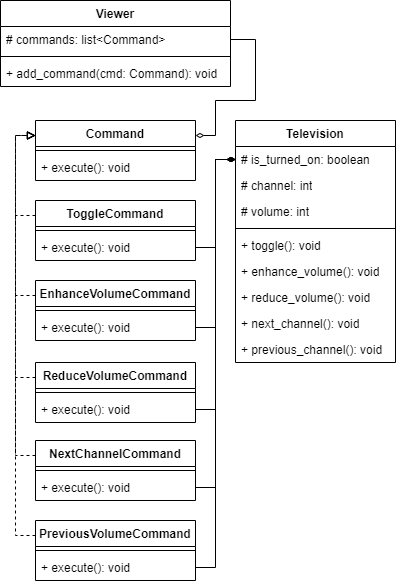

The diagram above was exported from draw.io. Its source (the exported page's mxGraphModel, read from the mxfile embedded in the PNG):
<mxGraphModel dx="1337" dy="730" grid="1" gridSize="10" guides="1" tooltips="1" connect="1" arrows="1" fold="1" page="1" pageScale="1" pageWidth="827" pageHeight="1169" math="0" shadow="0">
  <root>
    <mxCell id="0" />
    <mxCell id="1" parent="0" />
    <mxCell id="qzhG6D_BW44OolrhyhsF-53" style="edgeStyle=orthogonalEdgeStyle;rounded=0;orthogonalLoop=1;jettySize=auto;html=1;exitX=1;exitY=0.25;exitDx=0;exitDy=0;entryX=1;entryY=0.5;entryDx=0;entryDy=0;endArrow=none;endFill=0;startArrow=diamondThin;startFill=0;" edge="1" parent="1" source="qzhG6D_BW44OolrhyhsF-5" target="qzhG6D_BW44OolrhyhsF-49">
      <mxGeometry relative="1" as="geometry">
        <Array as="points">
          <mxPoint x="420" y="195" />
          <mxPoint x="420" y="160" />
          <mxPoint x="460" y="160" />
          <mxPoint x="460" y="99" />
        </Array>
      </mxGeometry>
    </mxCell>
    <mxCell id="qzhG6D_BW44OolrhyhsF-5" value="Command" style="swimlane;fontStyle=1;align=center;verticalAlign=top;childLayout=stackLayout;horizontal=1;startSize=26;horizontalStack=0;resizeParent=1;resizeParentMax=0;resizeLast=0;collapsible=1;marginBottom=0;whiteSpace=wrap;html=1;" vertex="1" parent="1">
      <mxGeometry x="240" y="180" width="160" height="60" as="geometry" />
    </mxCell>
    <mxCell id="qzhG6D_BW44OolrhyhsF-7" value="" style="line;strokeWidth=1;fillColor=none;align=left;verticalAlign=middle;spacingTop=-1;spacingLeft=3;spacingRight=3;rotatable=0;labelPosition=right;points=[];portConstraint=eastwest;strokeColor=inherit;" vertex="1" parent="qzhG6D_BW44OolrhyhsF-5">
      <mxGeometry y="26" width="160" height="8" as="geometry" />
    </mxCell>
    <mxCell id="qzhG6D_BW44OolrhyhsF-8" value="+ execute(): void" style="text;strokeColor=none;fillColor=none;align=left;verticalAlign=top;spacingLeft=4;spacingRight=4;overflow=hidden;rotatable=0;points=[[0,0.5],[1,0.5]];portConstraint=eastwest;whiteSpace=wrap;html=1;" vertex="1" parent="qzhG6D_BW44OolrhyhsF-5">
      <mxGeometry y="34" width="160" height="26" as="geometry" />
    </mxCell>
    <mxCell id="qzhG6D_BW44OolrhyhsF-9" value="Television" style="swimlane;fontStyle=1;align=center;verticalAlign=top;childLayout=stackLayout;horizontal=1;startSize=26;horizontalStack=0;resizeParent=1;resizeParentMax=0;resizeLast=0;collapsible=1;marginBottom=0;whiteSpace=wrap;html=1;" vertex="1" parent="1">
      <mxGeometry x="440" y="180" width="160" height="242" as="geometry" />
    </mxCell>
    <mxCell id="qzhG6D_BW44OolrhyhsF-10" value="# is_turned_on: boolean" style="text;strokeColor=none;fillColor=none;align=left;verticalAlign=top;spacingLeft=4;spacingRight=4;overflow=hidden;rotatable=0;points=[[0,0.5],[1,0.5]];portConstraint=eastwest;whiteSpace=wrap;html=1;" vertex="1" parent="qzhG6D_BW44OolrhyhsF-9">
      <mxGeometry y="26" width="160" height="26" as="geometry" />
    </mxCell>
    <mxCell id="qzhG6D_BW44OolrhyhsF-13" value="# channel: int" style="text;strokeColor=none;fillColor=none;align=left;verticalAlign=top;spacingLeft=4;spacingRight=4;overflow=hidden;rotatable=0;points=[[0,0.5],[1,0.5]];portConstraint=eastwest;whiteSpace=wrap;html=1;" vertex="1" parent="qzhG6D_BW44OolrhyhsF-9">
      <mxGeometry y="52" width="160" height="26" as="geometry" />
    </mxCell>
    <mxCell id="qzhG6D_BW44OolrhyhsF-14" value="# volume: int" style="text;strokeColor=none;fillColor=none;align=left;verticalAlign=top;spacingLeft=4;spacingRight=4;overflow=hidden;rotatable=0;points=[[0,0.5],[1,0.5]];portConstraint=eastwest;whiteSpace=wrap;html=1;" vertex="1" parent="qzhG6D_BW44OolrhyhsF-9">
      <mxGeometry y="78" width="160" height="26" as="geometry" />
    </mxCell>
    <mxCell id="qzhG6D_BW44OolrhyhsF-11" value="" style="line;strokeWidth=1;fillColor=none;align=left;verticalAlign=middle;spacingTop=-1;spacingLeft=3;spacingRight=3;rotatable=0;labelPosition=right;points=[];portConstraint=eastwest;strokeColor=inherit;" vertex="1" parent="qzhG6D_BW44OolrhyhsF-9">
      <mxGeometry y="104" width="160" height="8" as="geometry" />
    </mxCell>
    <mxCell id="qzhG6D_BW44OolrhyhsF-12" value="+ toggle(): void" style="text;strokeColor=none;fillColor=none;align=left;verticalAlign=top;spacingLeft=4;spacingRight=4;overflow=hidden;rotatable=0;points=[[0,0.5],[1,0.5]];portConstraint=eastwest;whiteSpace=wrap;html=1;" vertex="1" parent="qzhG6D_BW44OolrhyhsF-9">
      <mxGeometry y="112" width="160" height="26" as="geometry" />
    </mxCell>
    <mxCell id="qzhG6D_BW44OolrhyhsF-16" value="+ enhance_volume(): void" style="text;strokeColor=none;fillColor=none;align=left;verticalAlign=top;spacingLeft=4;spacingRight=4;overflow=hidden;rotatable=0;points=[[0,0.5],[1,0.5]];portConstraint=eastwest;whiteSpace=wrap;html=1;" vertex="1" parent="qzhG6D_BW44OolrhyhsF-9">
      <mxGeometry y="138" width="160" height="26" as="geometry" />
    </mxCell>
    <mxCell id="qzhG6D_BW44OolrhyhsF-15" value="+ reduce_volume(): void" style="text;strokeColor=none;fillColor=none;align=left;verticalAlign=top;spacingLeft=4;spacingRight=4;overflow=hidden;rotatable=0;points=[[0,0.5],[1,0.5]];portConstraint=eastwest;whiteSpace=wrap;html=1;" vertex="1" parent="qzhG6D_BW44OolrhyhsF-9">
      <mxGeometry y="164" width="160" height="26" as="geometry" />
    </mxCell>
    <mxCell id="qzhG6D_BW44OolrhyhsF-17" value="+ next_channel(): void" style="text;strokeColor=none;fillColor=none;align=left;verticalAlign=top;spacingLeft=4;spacingRight=4;overflow=hidden;rotatable=0;points=[[0,0.5],[1,0.5]];portConstraint=eastwest;whiteSpace=wrap;html=1;" vertex="1" parent="qzhG6D_BW44OolrhyhsF-9">
      <mxGeometry y="190" width="160" height="26" as="geometry" />
    </mxCell>
    <mxCell id="qzhG6D_BW44OolrhyhsF-18" value="+ previous_channel(): void" style="text;strokeColor=none;fillColor=none;align=left;verticalAlign=top;spacingLeft=4;spacingRight=4;overflow=hidden;rotatable=0;points=[[0,0.5],[1,0.5]];portConstraint=eastwest;whiteSpace=wrap;html=1;" vertex="1" parent="qzhG6D_BW44OolrhyhsF-9">
      <mxGeometry y="216" width="160" height="26" as="geometry" />
    </mxCell>
    <mxCell id="qzhG6D_BW44OolrhyhsF-34" style="edgeStyle=orthogonalEdgeStyle;rounded=0;orthogonalLoop=1;jettySize=auto;html=1;exitX=0;exitY=0.25;exitDx=0;exitDy=0;entryX=0;entryY=0.25;entryDx=0;entryDy=0;dashed=1;endArrow=block;endFill=0;" edge="1" parent="1" source="qzhG6D_BW44OolrhyhsF-19" target="qzhG6D_BW44OolrhyhsF-5">
      <mxGeometry relative="1" as="geometry" />
    </mxCell>
    <mxCell id="qzhG6D_BW44OolrhyhsF-19" value="ToggleCommand" style="swimlane;fontStyle=1;align=center;verticalAlign=top;childLayout=stackLayout;horizontal=1;startSize=26;horizontalStack=0;resizeParent=1;resizeParentMax=0;resizeLast=0;collapsible=1;marginBottom=0;whiteSpace=wrap;html=1;" vertex="1" parent="1">
      <mxGeometry x="240" y="260" width="160" height="60" as="geometry" />
    </mxCell>
    <mxCell id="qzhG6D_BW44OolrhyhsF-20" value="" style="line;strokeWidth=1;fillColor=none;align=left;verticalAlign=middle;spacingTop=-1;spacingLeft=3;spacingRight=3;rotatable=0;labelPosition=right;points=[];portConstraint=eastwest;strokeColor=inherit;" vertex="1" parent="qzhG6D_BW44OolrhyhsF-19">
      <mxGeometry y="26" width="160" height="8" as="geometry" />
    </mxCell>
    <mxCell id="qzhG6D_BW44OolrhyhsF-21" value="+ execute(): void" style="text;strokeColor=none;fillColor=none;align=left;verticalAlign=top;spacingLeft=4;spacingRight=4;overflow=hidden;rotatable=0;points=[[0,0.5],[1,0.5]];portConstraint=eastwest;whiteSpace=wrap;html=1;" vertex="1" parent="qzhG6D_BW44OolrhyhsF-19">
      <mxGeometry y="34" width="160" height="26" as="geometry" />
    </mxCell>
    <mxCell id="qzhG6D_BW44OolrhyhsF-36" style="edgeStyle=orthogonalEdgeStyle;rounded=0;orthogonalLoop=1;jettySize=auto;html=1;exitX=0;exitY=0.25;exitDx=0;exitDy=0;entryX=0;entryY=0.25;entryDx=0;entryDy=0;dashed=1;endArrow=block;endFill=0;" edge="1" parent="1" source="qzhG6D_BW44OolrhyhsF-22" target="qzhG6D_BW44OolrhyhsF-5">
      <mxGeometry relative="1" as="geometry" />
    </mxCell>
    <mxCell id="qzhG6D_BW44OolrhyhsF-22" value="EnhanceVolumeCommand" style="swimlane;fontStyle=1;align=center;verticalAlign=top;childLayout=stackLayout;horizontal=1;startSize=26;horizontalStack=0;resizeParent=1;resizeParentMax=0;resizeLast=0;collapsible=1;marginBottom=0;whiteSpace=wrap;html=1;" vertex="1" parent="1">
      <mxGeometry x="240" y="340" width="160" height="60" as="geometry" />
    </mxCell>
    <mxCell id="qzhG6D_BW44OolrhyhsF-23" value="" style="line;strokeWidth=1;fillColor=none;align=left;verticalAlign=middle;spacingTop=-1;spacingLeft=3;spacingRight=3;rotatable=0;labelPosition=right;points=[];portConstraint=eastwest;strokeColor=inherit;" vertex="1" parent="qzhG6D_BW44OolrhyhsF-22">
      <mxGeometry y="26" width="160" height="8" as="geometry" />
    </mxCell>
    <mxCell id="qzhG6D_BW44OolrhyhsF-24" value="+ execute(): void" style="text;strokeColor=none;fillColor=none;align=left;verticalAlign=top;spacingLeft=4;spacingRight=4;overflow=hidden;rotatable=0;points=[[0,0.5],[1,0.5]];portConstraint=eastwest;whiteSpace=wrap;html=1;" vertex="1" parent="qzhG6D_BW44OolrhyhsF-22">
      <mxGeometry y="34" width="160" height="26" as="geometry" />
    </mxCell>
    <mxCell id="qzhG6D_BW44OolrhyhsF-37" style="edgeStyle=orthogonalEdgeStyle;rounded=0;orthogonalLoop=1;jettySize=auto;html=1;exitX=0;exitY=0.25;exitDx=0;exitDy=0;entryX=0;entryY=0.25;entryDx=0;entryDy=0;dashed=1;endArrow=block;endFill=0;" edge="1" parent="1" source="qzhG6D_BW44OolrhyhsF-25" target="qzhG6D_BW44OolrhyhsF-5">
      <mxGeometry relative="1" as="geometry" />
    </mxCell>
    <mxCell id="qzhG6D_BW44OolrhyhsF-25" value="ReduceVolumeCommand" style="swimlane;fontStyle=1;align=center;verticalAlign=top;childLayout=stackLayout;horizontal=1;startSize=26;horizontalStack=0;resizeParent=1;resizeParentMax=0;resizeLast=0;collapsible=1;marginBottom=0;whiteSpace=wrap;html=1;" vertex="1" parent="1">
      <mxGeometry x="240" y="422" width="160" height="60" as="geometry" />
    </mxCell>
    <mxCell id="qzhG6D_BW44OolrhyhsF-26" value="" style="line;strokeWidth=1;fillColor=none;align=left;verticalAlign=middle;spacingTop=-1;spacingLeft=3;spacingRight=3;rotatable=0;labelPosition=right;points=[];portConstraint=eastwest;strokeColor=inherit;" vertex="1" parent="qzhG6D_BW44OolrhyhsF-25">
      <mxGeometry y="26" width="160" height="8" as="geometry" />
    </mxCell>
    <mxCell id="qzhG6D_BW44OolrhyhsF-27" value="+ execute(): void" style="text;strokeColor=none;fillColor=none;align=left;verticalAlign=top;spacingLeft=4;spacingRight=4;overflow=hidden;rotatable=0;points=[[0,0.5],[1,0.5]];portConstraint=eastwest;whiteSpace=wrap;html=1;" vertex="1" parent="qzhG6D_BW44OolrhyhsF-25">
      <mxGeometry y="34" width="160" height="26" as="geometry" />
    </mxCell>
    <mxCell id="qzhG6D_BW44OolrhyhsF-38" style="edgeStyle=orthogonalEdgeStyle;rounded=0;orthogonalLoop=1;jettySize=auto;html=1;exitX=0;exitY=0.25;exitDx=0;exitDy=0;entryX=0;entryY=0.25;entryDx=0;entryDy=0;dashed=1;endArrow=block;endFill=0;" edge="1" parent="1" source="qzhG6D_BW44OolrhyhsF-28" target="qzhG6D_BW44OolrhyhsF-5">
      <mxGeometry relative="1" as="geometry" />
    </mxCell>
    <mxCell id="qzhG6D_BW44OolrhyhsF-28" value="NextChannelCommand" style="swimlane;fontStyle=1;align=center;verticalAlign=top;childLayout=stackLayout;horizontal=1;startSize=26;horizontalStack=0;resizeParent=1;resizeParentMax=0;resizeLast=0;collapsible=1;marginBottom=0;whiteSpace=wrap;html=1;" vertex="1" parent="1">
      <mxGeometry x="240" y="500" width="160" height="60" as="geometry" />
    </mxCell>
    <mxCell id="qzhG6D_BW44OolrhyhsF-29" value="" style="line;strokeWidth=1;fillColor=none;align=left;verticalAlign=middle;spacingTop=-1;spacingLeft=3;spacingRight=3;rotatable=0;labelPosition=right;points=[];portConstraint=eastwest;strokeColor=inherit;" vertex="1" parent="qzhG6D_BW44OolrhyhsF-28">
      <mxGeometry y="26" width="160" height="8" as="geometry" />
    </mxCell>
    <mxCell id="qzhG6D_BW44OolrhyhsF-30" value="+ execute(): void" style="text;strokeColor=none;fillColor=none;align=left;verticalAlign=top;spacingLeft=4;spacingRight=4;overflow=hidden;rotatable=0;points=[[0,0.5],[1,0.5]];portConstraint=eastwest;whiteSpace=wrap;html=1;" vertex="1" parent="qzhG6D_BW44OolrhyhsF-28">
      <mxGeometry y="34" width="160" height="26" as="geometry" />
    </mxCell>
    <mxCell id="qzhG6D_BW44OolrhyhsF-39" style="edgeStyle=orthogonalEdgeStyle;rounded=0;orthogonalLoop=1;jettySize=auto;html=1;exitX=0;exitY=0.25;exitDx=0;exitDy=0;entryX=0;entryY=0.25;entryDx=0;entryDy=0;dashed=1;endArrow=block;endFill=0;" edge="1" parent="1" source="qzhG6D_BW44OolrhyhsF-31" target="qzhG6D_BW44OolrhyhsF-5">
      <mxGeometry relative="1" as="geometry" />
    </mxCell>
    <mxCell id="qzhG6D_BW44OolrhyhsF-31" value="PreviousVolumeCommand" style="swimlane;fontStyle=1;align=center;verticalAlign=top;childLayout=stackLayout;horizontal=1;startSize=26;horizontalStack=0;resizeParent=1;resizeParentMax=0;resizeLast=0;collapsible=1;marginBottom=0;whiteSpace=wrap;html=1;" vertex="1" parent="1">
      <mxGeometry x="240" y="580" width="160" height="60" as="geometry" />
    </mxCell>
    <mxCell id="qzhG6D_BW44OolrhyhsF-32" value="" style="line;strokeWidth=1;fillColor=none;align=left;verticalAlign=middle;spacingTop=-1;spacingLeft=3;spacingRight=3;rotatable=0;labelPosition=right;points=[];portConstraint=eastwest;strokeColor=inherit;" vertex="1" parent="qzhG6D_BW44OolrhyhsF-31">
      <mxGeometry y="26" width="160" height="8" as="geometry" />
    </mxCell>
    <mxCell id="qzhG6D_BW44OolrhyhsF-33" value="+ execute(): void" style="text;strokeColor=none;fillColor=none;align=left;verticalAlign=top;spacingLeft=4;spacingRight=4;overflow=hidden;rotatable=0;points=[[0,0.5],[1,0.5]];portConstraint=eastwest;whiteSpace=wrap;html=1;" vertex="1" parent="qzhG6D_BW44OolrhyhsF-31">
      <mxGeometry y="34" width="160" height="26" as="geometry" />
    </mxCell>
    <mxCell id="qzhG6D_BW44OolrhyhsF-40" style="edgeStyle=orthogonalEdgeStyle;rounded=0;orthogonalLoop=1;jettySize=auto;html=1;exitX=1;exitY=0.5;exitDx=0;exitDy=0;entryX=0;entryY=0.5;entryDx=0;entryDy=0;endArrow=diamondThin;endFill=1;" edge="1" parent="1" source="qzhG6D_BW44OolrhyhsF-33" target="qzhG6D_BW44OolrhyhsF-10">
      <mxGeometry relative="1" as="geometry" />
    </mxCell>
    <mxCell id="qzhG6D_BW44OolrhyhsF-41" style="edgeStyle=orthogonalEdgeStyle;rounded=0;orthogonalLoop=1;jettySize=auto;html=1;exitX=1;exitY=0.5;exitDx=0;exitDy=0;entryX=0;entryY=0.5;entryDx=0;entryDy=0;endArrow=diamondThin;endFill=1;" edge="1" parent="1" source="qzhG6D_BW44OolrhyhsF-30" target="qzhG6D_BW44OolrhyhsF-10">
      <mxGeometry relative="1" as="geometry" />
    </mxCell>
    <mxCell id="qzhG6D_BW44OolrhyhsF-42" style="edgeStyle=orthogonalEdgeStyle;rounded=0;orthogonalLoop=1;jettySize=auto;html=1;exitX=1;exitY=0.5;exitDx=0;exitDy=0;entryX=0;entryY=0.5;entryDx=0;entryDy=0;endArrow=diamondThin;endFill=1;" edge="1" parent="1" source="qzhG6D_BW44OolrhyhsF-27" target="qzhG6D_BW44OolrhyhsF-10">
      <mxGeometry relative="1" as="geometry" />
    </mxCell>
    <mxCell id="qzhG6D_BW44OolrhyhsF-45" style="edgeStyle=orthogonalEdgeStyle;rounded=0;orthogonalLoop=1;jettySize=auto;html=1;exitX=1;exitY=0.5;exitDx=0;exitDy=0;entryX=0;entryY=0.5;entryDx=0;entryDy=0;endArrow=diamondThin;endFill=1;" edge="1" parent="1" source="qzhG6D_BW44OolrhyhsF-24" target="qzhG6D_BW44OolrhyhsF-10">
      <mxGeometry relative="1" as="geometry" />
    </mxCell>
    <mxCell id="qzhG6D_BW44OolrhyhsF-47" style="edgeStyle=orthogonalEdgeStyle;rounded=0;orthogonalLoop=1;jettySize=auto;html=1;exitX=1;exitY=0.5;exitDx=0;exitDy=0;entryX=0;entryY=0.5;entryDx=0;entryDy=0;endArrow=diamondThin;endFill=1;" edge="1" parent="1" source="qzhG6D_BW44OolrhyhsF-21" target="qzhG6D_BW44OolrhyhsF-10">
      <mxGeometry relative="1" as="geometry" />
    </mxCell>
    <mxCell id="qzhG6D_BW44OolrhyhsF-48" value="Viewer" style="swimlane;fontStyle=1;align=center;verticalAlign=top;childLayout=stackLayout;horizontal=1;startSize=26;horizontalStack=0;resizeParent=1;resizeParentMax=0;resizeLast=0;collapsible=1;marginBottom=0;whiteSpace=wrap;html=1;" vertex="1" parent="1">
      <mxGeometry x="205" y="60" width="230" height="86" as="geometry" />
    </mxCell>
    <mxCell id="qzhG6D_BW44OolrhyhsF-49" value="# commands: list&amp;lt;Command&amp;gt;" style="text;strokeColor=none;fillColor=none;align=left;verticalAlign=top;spacingLeft=4;spacingRight=4;overflow=hidden;rotatable=0;points=[[0,0.5],[1,0.5]];portConstraint=eastwest;whiteSpace=wrap;html=1;" vertex="1" parent="qzhG6D_BW44OolrhyhsF-48">
      <mxGeometry y="26" width="230" height="26" as="geometry" />
    </mxCell>
    <mxCell id="qzhG6D_BW44OolrhyhsF-50" value="" style="line;strokeWidth=1;fillColor=none;align=left;verticalAlign=middle;spacingTop=-1;spacingLeft=3;spacingRight=3;rotatable=0;labelPosition=right;points=[];portConstraint=eastwest;strokeColor=inherit;" vertex="1" parent="qzhG6D_BW44OolrhyhsF-48">
      <mxGeometry y="52" width="230" height="8" as="geometry" />
    </mxCell>
    <mxCell id="qzhG6D_BW44OolrhyhsF-51" value="+ add_command(cmd: Command): void" style="text;strokeColor=none;fillColor=none;align=left;verticalAlign=top;spacingLeft=4;spacingRight=4;overflow=hidden;rotatable=0;points=[[0,0.5],[1,0.5]];portConstraint=eastwest;whiteSpace=wrap;html=1;" vertex="1" parent="qzhG6D_BW44OolrhyhsF-48">
      <mxGeometry y="60" width="230" height="26" as="geometry" />
    </mxCell>
  </root>
</mxGraphModel>